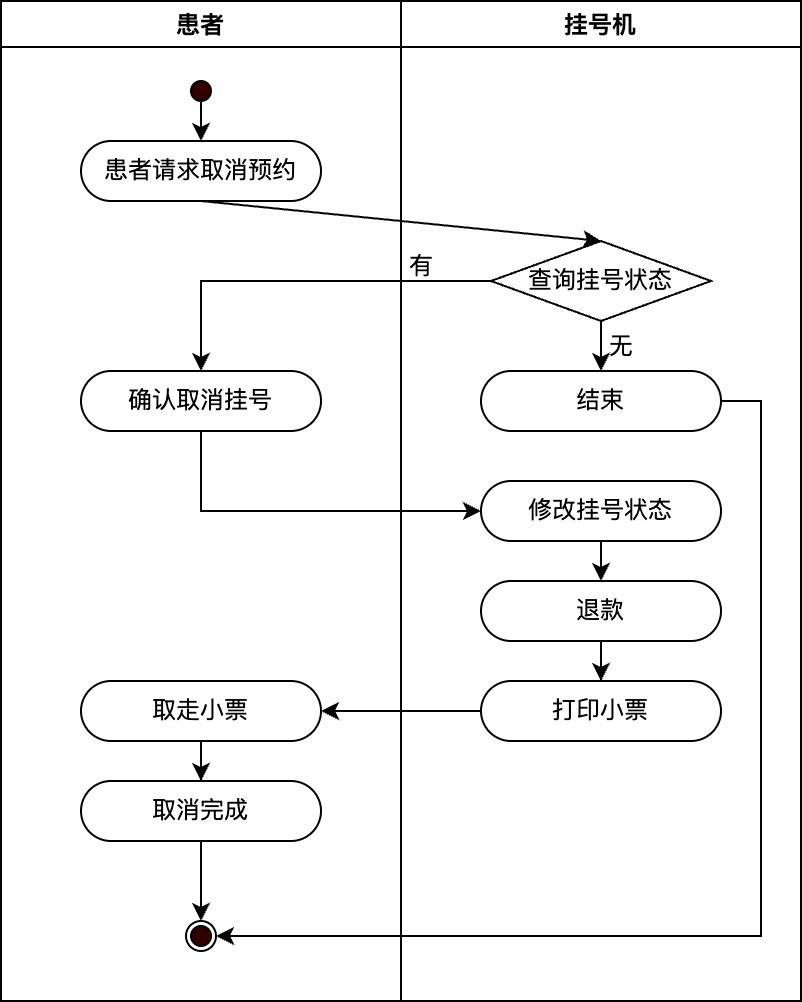

The diagram above was exported from draw.io. Its source (the exported page's mxGraphModel, read from the mxfile embedded in the PNG):
<mxGraphModel dx="1072" dy="818" grid="1" gridSize="10" guides="1" tooltips="1" connect="1" arrows="1" fold="1" page="1" pageScale="1" pageWidth="827" pageHeight="1169" math="0" shadow="0">
  <root>
    <mxCell id="0" />
    <mxCell id="1" parent="0" />
    <mxCell id="xJNyQr-yVEptq41qQNi6-1" value="患者" style="swimlane;" parent="1" vertex="1">
      <mxGeometry x="200" y="180" width="200" height="500" as="geometry" />
    </mxCell>
    <mxCell id="xJNyQr-yVEptq41qQNi6-2" style="edgeStyle=orthogonalEdgeStyle;rounded=0;orthogonalLoop=1;jettySize=auto;html=1;exitX=0;exitY=1;exitDx=0;exitDy=0;entryX=0.5;entryY=0;entryDx=0;entryDy=0;" parent="xJNyQr-yVEptq41qQNi6-1" source="xJNyQr-yVEptq41qQNi6-3" target="xJNyQr-yVEptq41qQNi6-4" edge="1">
      <mxGeometry relative="1" as="geometry" />
    </mxCell>
    <mxCell id="xJNyQr-yVEptq41qQNi6-3" value="" style="ellipse;whiteSpace=wrap;html=1;aspect=fixed;fillColor=#330000;" parent="xJNyQr-yVEptq41qQNi6-1" vertex="1">
      <mxGeometry x="95" y="40" width="10" height="10" as="geometry" />
    </mxCell>
    <mxCell id="xJNyQr-yVEptq41qQNi6-4" value="患者请求取消预约" style="rounded=1;whiteSpace=wrap;html=1;arcSize=50;" parent="xJNyQr-yVEptq41qQNi6-1" vertex="1">
      <mxGeometry x="40" y="70" width="120" height="30" as="geometry" />
    </mxCell>
    <mxCell id="xJNyQr-yVEptq41qQNi6-6" value="确认取消挂号" style="rounded=1;whiteSpace=wrap;html=1;arcSize=50;" parent="xJNyQr-yVEptq41qQNi6-1" vertex="1">
      <mxGeometry x="40" y="185" width="120" height="30" as="geometry" />
    </mxCell>
    <mxCell id="IVQnwsdNMGNW3EzuR4yq-3" style="edgeStyle=orthogonalEdgeStyle;rounded=0;orthogonalLoop=1;jettySize=auto;html=1;exitX=0.5;exitY=1;exitDx=0;exitDy=0;" edge="1" parent="xJNyQr-yVEptq41qQNi6-1" source="IVQnwsdNMGNW3EzuR4yq-1" target="xJNyQr-yVEptq41qQNi6-19">
      <mxGeometry relative="1" as="geometry" />
    </mxCell>
    <mxCell id="IVQnwsdNMGNW3EzuR4yq-1" value="取走小票" style="rounded=1;whiteSpace=wrap;html=1;arcSize=50;" vertex="1" parent="xJNyQr-yVEptq41qQNi6-1">
      <mxGeometry x="40" y="340" width="120" height="30" as="geometry" />
    </mxCell>
    <mxCell id="IVQnwsdNMGNW3EzuR4yq-7" style="edgeStyle=orthogonalEdgeStyle;rounded=0;orthogonalLoop=1;jettySize=auto;html=1;exitX=0.5;exitY=1;exitDx=0;exitDy=0;entryX=0.5;entryY=0;entryDx=0;entryDy=0;" edge="1" parent="xJNyQr-yVEptq41qQNi6-1" source="xJNyQr-yVEptq41qQNi6-19" target="IVQnwsdNMGNW3EzuR4yq-6">
      <mxGeometry relative="1" as="geometry" />
    </mxCell>
    <mxCell id="xJNyQr-yVEptq41qQNi6-19" value="取消完成" style="rounded=1;whiteSpace=wrap;html=1;arcSize=50;" parent="xJNyQr-yVEptq41qQNi6-1" vertex="1">
      <mxGeometry x="40" y="390" width="120" height="30" as="geometry" />
    </mxCell>
    <mxCell id="IVQnwsdNMGNW3EzuR4yq-5" value="" style="ellipse;whiteSpace=wrap;html=1;aspect=fixed;fillColor=#330000;" vertex="1" parent="xJNyQr-yVEptq41qQNi6-1">
      <mxGeometry x="95" y="462.5" width="10" height="10" as="geometry" />
    </mxCell>
    <mxCell id="IVQnwsdNMGNW3EzuR4yq-6" value="" style="ellipse;whiteSpace=wrap;html=1;aspect=fixed;fillColor=none;" vertex="1" parent="xJNyQr-yVEptq41qQNi6-1">
      <mxGeometry x="92.5" y="460" width="15" height="15" as="geometry" />
    </mxCell>
    <mxCell id="xJNyQr-yVEptq41qQNi6-8" value="挂号机" style="swimlane;" parent="1" vertex="1">
      <mxGeometry x="400" y="180" width="200" height="500" as="geometry" />
    </mxCell>
    <mxCell id="xJNyQr-yVEptq41qQNi6-9" style="edgeStyle=orthogonalEdgeStyle;rounded=0;orthogonalLoop=1;jettySize=auto;html=1;exitX=0.5;exitY=1;exitDx=0;exitDy=0;entryX=0.5;entryY=0;entryDx=0;entryDy=0;" parent="xJNyQr-yVEptq41qQNi6-8" source="xJNyQr-yVEptq41qQNi6-10" target="xJNyQr-yVEptq41qQNi6-11" edge="1">
      <mxGeometry relative="1" as="geometry" />
    </mxCell>
    <mxCell id="xJNyQr-yVEptq41qQNi6-10" value="查询挂号状态" style="rhombus;whiteSpace=wrap;html=1;" parent="xJNyQr-yVEptq41qQNi6-8" vertex="1">
      <mxGeometry x="45" y="120" width="110" height="40" as="geometry" />
    </mxCell>
    <mxCell id="xJNyQr-yVEptq41qQNi6-11" value="结束" style="rounded=1;whiteSpace=wrap;html=1;arcSize=50;" parent="xJNyQr-yVEptq41qQNi6-8" vertex="1">
      <mxGeometry x="40" y="185" width="120" height="30" as="geometry" />
    </mxCell>
    <mxCell id="xJNyQr-yVEptq41qQNi6-12" value="有" style="text;html=1;align=center;verticalAlign=middle;resizable=0;points=[];autosize=1;strokeColor=none;fillColor=none;" parent="xJNyQr-yVEptq41qQNi6-8" vertex="1">
      <mxGeometry x="-10" y="118" width="40" height="30" as="geometry" />
    </mxCell>
    <mxCell id="xJNyQr-yVEptq41qQNi6-13" style="edgeStyle=orthogonalEdgeStyle;rounded=0;orthogonalLoop=1;jettySize=auto;html=1;exitX=0.5;exitY=1;exitDx=0;exitDy=0;entryX=0.5;entryY=0;entryDx=0;entryDy=0;" parent="xJNyQr-yVEptq41qQNi6-8" source="xJNyQr-yVEptq41qQNi6-14" target="xJNyQr-yVEptq41qQNi6-16" edge="1">
      <mxGeometry relative="1" as="geometry" />
    </mxCell>
    <mxCell id="xJNyQr-yVEptq41qQNi6-14" value="修改挂号状态" style="rounded=1;whiteSpace=wrap;html=1;arcSize=50;" parent="xJNyQr-yVEptq41qQNi6-8" vertex="1">
      <mxGeometry x="40" y="240" width="120" height="30" as="geometry" />
    </mxCell>
    <mxCell id="xJNyQr-yVEptq41qQNi6-15" style="edgeStyle=orthogonalEdgeStyle;rounded=0;orthogonalLoop=1;jettySize=auto;html=1;exitX=0.5;exitY=1;exitDx=0;exitDy=0;" parent="xJNyQr-yVEptq41qQNi6-8" source="xJNyQr-yVEptq41qQNi6-16" target="xJNyQr-yVEptq41qQNi6-18" edge="1">
      <mxGeometry relative="1" as="geometry" />
    </mxCell>
    <mxCell id="xJNyQr-yVEptq41qQNi6-16" value="退款" style="rounded=1;whiteSpace=wrap;html=1;arcSize=50;" parent="xJNyQr-yVEptq41qQNi6-8" vertex="1">
      <mxGeometry x="40" y="290" width="120" height="30" as="geometry" />
    </mxCell>
    <mxCell id="xJNyQr-yVEptq41qQNi6-18" value="打印小票" style="rounded=1;whiteSpace=wrap;html=1;arcSize=50;" parent="xJNyQr-yVEptq41qQNi6-8" vertex="1">
      <mxGeometry x="40" y="340" width="120" height="30" as="geometry" />
    </mxCell>
    <mxCell id="xJNyQr-yVEptq41qQNi6-20" style="edgeStyle=orthogonalEdgeStyle;rounded=0;orthogonalLoop=1;jettySize=auto;html=1;exitX=0;exitY=0.5;exitDx=0;exitDy=0;entryX=0.5;entryY=0;entryDx=0;entryDy=0;" parent="1" source="xJNyQr-yVEptq41qQNi6-10" target="xJNyQr-yVEptq41qQNi6-6" edge="1">
      <mxGeometry relative="1" as="geometry" />
    </mxCell>
    <mxCell id="xJNyQr-yVEptq41qQNi6-21" style="rounded=0;orthogonalLoop=1;jettySize=auto;html=1;exitX=0.5;exitY=1;exitDx=0;exitDy=0;entryX=0.5;entryY=0;entryDx=0;entryDy=0;" parent="1" source="xJNyQr-yVEptq41qQNi6-4" target="xJNyQr-yVEptq41qQNi6-10" edge="1">
      <mxGeometry relative="1" as="geometry" />
    </mxCell>
    <mxCell id="xJNyQr-yVEptq41qQNi6-22" value="无" style="text;html=1;align=center;verticalAlign=middle;resizable=0;points=[];autosize=1;strokeColor=none;fillColor=none;" parent="1" vertex="1">
      <mxGeometry x="490" y="338" width="40" height="30" as="geometry" />
    </mxCell>
    <mxCell id="xJNyQr-yVEptq41qQNi6-25" style="edgeStyle=orthogonalEdgeStyle;rounded=0;orthogonalLoop=1;jettySize=auto;html=1;exitX=0.5;exitY=1;exitDx=0;exitDy=0;entryX=0;entryY=0.5;entryDx=0;entryDy=0;" parent="1" source="xJNyQr-yVEptq41qQNi6-6" target="xJNyQr-yVEptq41qQNi6-14" edge="1">
      <mxGeometry relative="1" as="geometry" />
    </mxCell>
    <mxCell id="IVQnwsdNMGNW3EzuR4yq-2" style="edgeStyle=orthogonalEdgeStyle;rounded=0;orthogonalLoop=1;jettySize=auto;html=1;exitX=0;exitY=0.5;exitDx=0;exitDy=0;" edge="1" parent="1" source="xJNyQr-yVEptq41qQNi6-18" target="IVQnwsdNMGNW3EzuR4yq-1">
      <mxGeometry relative="1" as="geometry" />
    </mxCell>
    <mxCell id="IVQnwsdNMGNW3EzuR4yq-8" style="edgeStyle=orthogonalEdgeStyle;rounded=0;orthogonalLoop=1;jettySize=auto;html=1;exitX=1;exitY=0.5;exitDx=0;exitDy=0;entryX=1;entryY=0.5;entryDx=0;entryDy=0;" edge="1" parent="1" source="xJNyQr-yVEptq41qQNi6-11" target="IVQnwsdNMGNW3EzuR4yq-6">
      <mxGeometry relative="1" as="geometry" />
    </mxCell>
  </root>
</mxGraphModel>